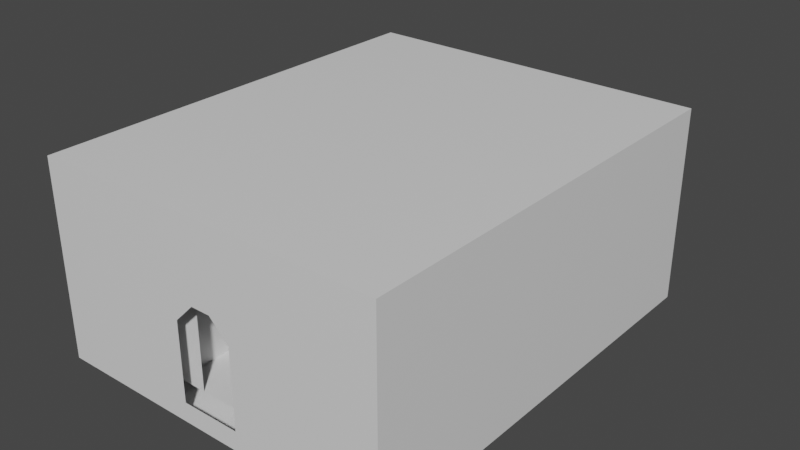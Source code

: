 # Source: tutorial_facilityRoomPushing5.blend  (saved by Blender 2.81.16; exported with 4.5.12 LTS)
import bpy
from mathutils import Matrix  # noqa: F401  (used for matrix-valued properties, if any)

bpy.ops.wm.read_factory_settings(use_empty=True)
scene = bpy.context.scene
scene.name = 'Scene'

# ---- collections
col_collection = bpy.data.collections.new('Collection'); scene.collection.children.link(col_collection)

# ---- materials (node trees are filled in below, after node groups)
mat_tile = bpy.data.materials.new('Tile')
mat_tile.alpha_threshold = 0.0
mat_tile.use_transparent_shadow = False
mat_tile.line_color = (0.0, 0.0, 0.0, 1.0)
mat_light = bpy.data.materials.new('Light')
mat_light.use_transparent_shadow = False

# ---- material node trees
mat_tile.use_nodes = True; mat_tile.node_tree.nodes.clear()
_N = mat_tile.node_tree.nodes; _L = mat_tile.node_tree.links
n0 = _N.new('ShaderNodeOutputMaterial'); n0.name = 'Material Output'; n0.location = (300, 300)
n1 = _N.new('ShaderNodeBsdfPrincipled'); n1.name = 'Principled BSDF'; n1.location = (10, 300)
n1.distribution = 'GGX'
n1.subsurface_method = 'BURLEY'
n1.inputs[2].default_value = 0.4
n1.inputs[3].default_value = 1.45
n1.inputs[27].default_value = (0.0, 0.0, 0.0, 1.0)
n1.inputs[28].default_value = 1.0
_L.new(n1.outputs[0], n0.inputs[0])
n0.is_active_output = True
mat_light.use_nodes = True; mat_light.node_tree.nodes.clear()
_N = mat_light.node_tree.nodes; _L = mat_light.node_tree.links
n0 = _N.new('ShaderNodeOutputMaterial'); n0.name = 'Material Output'; n0.location = (300, 300)
n1 = _N.new('ShaderNodeBsdfPrincipled'); n1.name = 'Principled BSDF'; n1.location = (10, 300)
n1.distribution = 'GGX'
n1.subsurface_method = 'BURLEY'
n1.inputs[3].default_value = 1.45
n1.inputs[27].default_value = (0.0, 0.0, 0.0, 1.0)
n1.inputs[28].default_value = 1.0
_L.new(n1.outputs[0], n0.inputs[0])
n0.is_active_output = True

# ---- world
world_world = bpy.data.worlds.new('World'); scene.world = world_world
world_world.use_nodes = True; world_world.node_tree.nodes.clear()
_N = world_world.node_tree.nodes; _L = world_world.node_tree.links
n0 = _N.new('ShaderNodeOutputWorld'); n0.name = 'World Output'; n0.location = (300, 300)
n1 = _N.new('ShaderNodeBackground'); n1.name = 'Background'; n1.location = (10, 300)
n1.inputs[0].default_value = (0.05088, 0.05088, 0.05088, 1.0)
_L.new(n1.outputs[0], n0.inputs[0])
n0.is_active_output = True
world_world.color = (0.05088, 0.05088, 0.05088)
world_world.use_sun_shadow = False
world_world.sun_shadow_jitter_overblur = 0.0

# ---- meshes
me_cube_001 = bpy.data.meshes.new('Cube.001')
me_cube_001.from_pydata([(3.0, 0.0, 8.0), (3.0, 0.0, 0.0), (-3.0, 6.0, 0.0), (-3.0, 0.0, 8.0), (-3.0, 0.0, 0.0), (-3.0, 20.0, 0.0), (-8.0, 6.0, 8.0), (8.0, 20.0, 8.0), (8.0, 20.0, 0.0), (3.0, 0.0, 2.55), (3.0, 0.0, 2.45), (-3.0, 6.0, 2.45), (-3.0, 0.0, 2.45), (-3.0, 0.0, 2.55), (3.0, 6.0, 2.45), (-3.0, 0.0, 4.0), (-3.0, 0.0, 5.0), (3.0, 0.0, 5.0), (3.0, 0.0, 4.0), (-3.0, 6.0, 4.0), (3.0, 6.0, 5.0), (3.0, 6.0, 4.0), (1.5, 0.0, 8.0), (-1.5, 0.0, 8.0), (-1.5, 6.0, 8.0), (1.5, 6.0, 8.0), (-1.5, 23.0, 0.0), (1.5, 23.0, 0.0), (-1.5, 6.0, 0.0), (-1.5, 23.0, 2.45), (1.5, 23.0, 2.45), (-1.5, 23.0, 2.55), (1.5, 23.0, 2.55), (-1.5, 23.0, 4.0), (1.5, 23.0, 4.0), (-0.5, 23.0, 5.0), (0.5, 23.0, 5.0), (3.0, 6.0, 8.0), (3.0, 6.0, 0.0), (-3.0, 6.0, 8.0), (-3.0, 20.0, 8.0), (3.0, 20.0, 8.0), (3.0, 20.0, 0.0), (-8.0, 6.0, 0.0), (-8.0, 20.0, 8.0), (-8.0, 20.0, 0.0), (8.0, 6.0, 8.0), (8.0, 6.0, 0.0), (-3.0, 6.0, 2.55), (3.0, 6.0, 2.55), (-3.0, 20.0, 2.55), (-3.0, 20.0, 2.45), (3.0, 20.0, 2.55), (3.0, 20.0, 2.45), (-8.0, 6.0, 2.55), (-8.0, 6.0, 2.45), (-8.0, 20.0, 2.55), (-8.0, 20.0, 2.45), (8.0, 6.0, 2.55), (8.0, 6.0, 2.45), (8.0, 20.0, 2.55), (8.0, 20.0, 2.45), (-3.0, 6.0, 5.0), (-3.0, 20.0, 5.0), (-3.0, 20.0, 4.0), (3.0, 20.0, 5.0), (3.0, 20.0, 4.0), (-8.0, 6.0, 5.0), (-8.0, 6.0, 4.0), (-8.0, 20.0, 5.0), (-8.0, 20.0, 4.0), (8.0, 6.0, 5.0), (8.0, 6.0, 4.0), (8.0, 20.0, 5.0), (8.0, 20.0, 4.0), (-1.5, 20.0, 8.0), (1.5, 20.0, 8.0), (1.5, 20.0, 2.45), (-1.5, 20.0, 2.45), (1.5, 20.0, 2.55), (-1.5, 20.0, 2.55), (-1.5, 20.0, 4.0), (-0.5, 20.0, 5.0), (9.0, 21.0, -1.0), (9.0, 21.0, 9.0), (9.0, -1.0, -1.0), (9.0, -1.0, 9.0), (-9.0, 21.0, -1.0), (-9.0, 21.0, 9.0), (-9.0, -1.0, -1.0), (-9.0, -1.0, 9.0), (2.5, 21.0, -1.0), (-2.5, 21.0, -1.0), (2.5, 21.0, 4.0), (-2.5, 21.0, 4.0), (0.5, 21.0, 6.0), (-0.5, 21.0, 6.0), (-1.5, -1.0, 0.0), (1.5, -1.0, 0.0), (-1.5, -1.0, 4.0), (1.5, -1.0, 4.0), (-0.5, -1.0, 5.0), (0.5, -1.0, 5.0), (-1.5, 20.0, 0.0), (1.5, 20.0, 0.0), (1.5, 20.0, 4.0), (0.5, 20.0, 5.0), (2.5, 23.0, -1.0), (-2.5, 23.0, -1.0), (2.5, 23.0, 4.0), (-2.5, 23.0, 4.0), (0.5, 23.0, 6.0), (-0.5, 23.0, 6.0), (-1.5, 0.0, 0.0), (1.5, 0.0, 0.0), (-0.5, 0.0, 5.0), (0.5, 0.0, 5.0), (1.5, 0.0, 4.0), (-1.5, 0.0, 4.0), (1.5, 0.0, 2.55), (-1.5, 0.0, 2.55), (1.5, 0.0, 2.45), (-1.5, 0.0, 2.45)], [], [(20, 17, 0, 37), (115, 16, 3, 23), (16, 62, 39, 3), (24, 23, 3, 39), (25, 76, 41, 37), (28, 103, 5, 2), (41, 7, 46, 37), (39, 6, 44, 40), (5, 45, 43, 2), (38, 47, 8, 42), (4, 2, 11, 12), (12, 11, 48, 13), (113, 4, 12, 122), (122, 12, 13, 120), (38, 1, 10, 14), (14, 10, 9, 49), (13, 48, 19, 15), (15, 19, 62, 16), (120, 13, 15, 118), (118, 15, 16, 115), (49, 9, 18, 21), (21, 18, 17, 20), (18, 117, 116, 17), (9, 119, 117, 18), (10, 121, 119, 9), (1, 114, 121, 10), (28, 113, 114, 1, 38, 42, 103), (39, 40, 75, 24), (24, 75, 76, 25), (37, 0, 22, 25), (25, 22, 23, 24), (17, 116, 22, 0), (116, 115, 23, 22), (2, 4, 113, 28), (62, 67, 6, 39), (106, 65, 41, 76), (67, 69, 44, 6), (51, 57, 45, 5), (59, 61, 8, 47), (65, 73, 7, 41), (14, 59, 47, 38), (21, 72, 58, 49), (49, 58, 59, 14), (42, 8, 61, 53), (53, 61, 60, 52), (72, 74, 60, 58), (58, 60, 61, 59), (64, 70, 56, 50), (50, 56, 57, 51), (43, 45, 57, 55), (55, 57, 56, 54), (104, 42, 53, 77), (77, 53, 52, 79), (2, 43, 55, 11), (11, 55, 54, 48), (40, 44, 69, 63), (63, 69, 70, 64), (46, 7, 73, 71), (71, 73, 74, 72), (37, 46, 71, 20), (20, 71, 72, 21), (52, 60, 74, 66), (66, 74, 73, 65), (54, 56, 70, 68), (68, 70, 69, 67), (79, 52, 66, 105), (105, 66, 65, 106), (48, 54, 68, 19), (19, 68, 67, 62), (64, 81, 82, 63), (50, 80, 81, 64), (51, 78, 80, 50), (5, 103, 78, 51), (63, 82, 75, 40), (82, 106, 76, 75), (83, 84, 86, 85), (89, 90, 88, 87), (83, 85, 89, 91), (90, 86, 84, 88), (87, 92, 91, 89), (88, 84, 95, 96), (95, 84, 93), (96, 94, 88), (84, 83, 91, 93), (87, 88, 94, 92), (86, 90, 101, 102), (85, 98, 97, 89), (102, 100, 86), (101, 90, 99), (90, 89, 97, 99), (85, 86, 100, 98), (32, 30, 77, 79), (33, 35, 82, 81), (27, 26, 103, 104), (29, 31, 80, 78), (34, 32, 79, 105), (35, 36, 106, 82), (30, 27, 104, 77), (31, 33, 81, 80), (36, 34, 105, 106), (26, 29, 78, 103), (93, 91, 107, 109), (95, 93, 109, 111), (96, 95, 111, 112), (92, 94, 110, 108), (94, 96, 112, 110), (91, 92, 108, 107)])
me_cube_001.polygons.foreach_set('material_index', [0, 0, 0, 0, 0, 0, 0, 0, 0, 0, 0, 1, 0, 1, 0, 1, 0, 0, 0, 0, 0, 0, 0, 0, 1, 0, 0, 0, 0, 0, 0, 0, 0, 0, 0, 0, 0, 0, 0, 0, 0, 0, 1, 0, 1, 0, 1, 0, 1, 0, 1, 0, 1, 0, 1, 0, 0, 0, 0, 0, 0, 0, 0, 0, 0, 0, 0, 0, 0, 0, 0, 1, 0, 0, 0, 0, 0, 0, 0, 0, 0, 0, 0, 0, 0, 0, 0, 0, 0, 0, 0, 1, 0, 0, 1, 0, 0, 0, 0, 0, 0, 0, 0, 0, 0, 0, 0])
_uv = me_cube_001.uv_layers.new(name='UVMap')
_uv.uv.foreach_set('vector', [36.0, 23.0, 30.0, 23.0, 30.0, 20.0, 36.0, 20.0, 27.5, 33.0, 30.0, 33.0, 30.0, 36.0, 28.5, 36.0, 30.0, 23.0, 24.0, 23.0, 24.0, 20.0, 30.0, 20.0, 6.5, 14.0, 6.5, 20.0, 5.0, 20.0, 5.0, 14.0, 9.5, 14.0, 9.5, 0.0, 11.0, 0.0, 11.0, 14.0, 22.5, 6.0, 22.5, 20.0, 21.0, 20.0, 21.0, 6.0, 11.0, 0.0, 16.0, 0.0, 16.0, 14.0, 11.0, 14.0, 5.0, 14.0, 5.722e-06, 14.0, 0.0, 0.0, 5.0, 0.0, 21.0, 20.0, 16.0, 20.0, 16.0, 6.0, 21.0, 6.0, 27.0, 6.0, 32.0, 6.0, 32.0, 20.0, 27.0, 20.0, 30.0, 28.0, 24.0, 28.0, 24.0, 25.55, 30.0, 25.55, 30.0, 25.55, 24.0, 25.55, 24.0, 25.45, 30.0, 25.45, 28.5, 28.0, 30.0, 28.0, 30.0, 30.45, 28.5, 30.45, 28.5, 30.45, 30.0, 30.45, 30.0, 30.55, 28.5, 30.55, 36.0, 28.0, 30.0, 28.0, 30.0, 25.55, 36.0, 25.55, 36.0, 25.55, 30.0, 25.55, 30.0, 25.45, 36.0, 25.45, 30.0, 25.45, 24.0, 25.45, 24.0, 24.0, 30.0, 24.0, 30.0, 24.0, 24.0, 24.0, 24.0, 23.0, 30.0, 23.0, 28.5, 30.55, 30.0, 30.55, 30.0, 32.0, 28.5, 32.0, 28.5, 32.0, 30.0, 32.0, 30.0, 33.0, 27.5, 33.0, 36.0, 25.45, 30.0, 25.45, 30.0, 24.0, 36.0, 24.0, 36.0, 24.0, 30.0, 24.0, 30.0, 23.0, 36.0, 23.0, 24.0, 32.0, 25.5, 32.0, 26.5, 33.0, 24.0, 33.0, 24.0, 30.55, 25.5, 30.55, 25.5, 32.0, 24.0, 32.0, 24.0, 30.45, 25.5, 30.45, 25.5, 30.55, 24.0, 30.55, 24.0, 28.0, 25.5, 28.0, 25.5, 30.45, 24.0, 30.45, 22.5, 6.0, 22.5, 1.073e-06, 25.5, 3.576e-07, 27.0, 0.0, 27.0, 6.0, 27.0, 20.0, 22.5, 20.0, 5.0, 14.0, 5.0, 0.0, 6.5, 0.0, 6.5, 14.0, 6.5, 14.0, 6.5, 0.0, 9.5, 0.0, 9.5, 14.0, 11.0, 14.0, 11.0, 20.0, 9.5, 20.0, 9.5, 14.0, 9.5, 14.0, 9.5, 20.0, 6.5, 20.0, 6.5, 14.0, 24.0, 33.0, 26.5, 33.0, 25.5, 36.0, 24.0, 36.0, 26.5, 33.0, 27.5, 33.0, 28.5, 36.0, 25.5, 36.0, 21.0, 6.0, 21.0, 1.431e-06, 22.5, 1.073e-06, 22.5, 6.0, 35.0, 31.0, 30.0, 31.0, 30.0, 28.0, 35.0, 28.0, 5.0, 27.5, 5.0, 25.0, 8.0, 25.0, 8.0, 26.5, 21.0, 34.0, 21.0, 20.0, 24.0, 20.0, 24.0, 34.0, 2.45, 31.0, 2.45, 36.0, 2.607e-06, 36.0, 1.792e-06, 31.0, 13.55, 34.0, 13.55, 20.0, 16.0, 20.0, 16.0, 34.0, 5.0, 25.0, 5.0, 20.0, 8.0, 20.0, 8.0, 25.0, 37.0, 2.45, 32.0, 2.45, 32.0, 0.0, 37.0, 1.137e-13, 37.0, 4.0, 32.0, 4.0, 32.0, 2.55, 37.0, 2.55, 37.0, 2.55, 32.0, 2.55, 32.0, 2.45, 37.0, 2.45, 8.146e-07, 25.0, 0.0, 20.0, 2.45, 20.0, 2.45, 25.0, 2.45, 25.0, 2.45, 20.0, 2.55, 20.0, 2.55, 25.0, 12.0, 34.0, 12.0, 20.0, 13.45, 20.0, 13.45, 34.0, 13.45, 34.0, 13.45, 20.0, 13.55, 20.0, 13.55, 34.0, 4.0, 31.0, 4.0, 36.0, 2.55, 36.0, 2.55, 31.0, 2.55, 31.0, 2.55, 36.0, 2.45, 36.0, 2.45, 31.0, 16.0, 34.0, 16.0, 20.0, 18.45, 20.0, 18.45, 34.0, 18.45, 34.0, 18.45, 20.0, 18.55, 20.0, 18.55, 34.0, 1.059e-06, 26.5, 8.146e-07, 25.0, 2.45, 25.0, 2.45, 26.5, 2.45, 26.5, 2.45, 25.0, 2.55, 25.0, 2.55, 26.5, 35.0, 36.0, 30.0, 36.0, 30.0, 33.55, 35.0, 33.55, 35.0, 33.55, 30.0, 33.55, 30.0, 33.45, 35.0, 33.45, 8.0, 31.0, 8.0, 36.0, 5.0, 36.0, 5.0, 31.0, 5.0, 31.0, 5.0, 36.0, 4.0, 36.0, 4.0, 31.0, 8.0, 34.0, 8.0, 20.0, 11.0, 20.0, 11.0, 34.0, 11.0, 34.0, 11.0, 20.0, 12.0, 20.0, 12.0, 34.0, 37.0, 8.0, 32.0, 8.0, 32.0, 5.0, 37.0, 5.0, 37.0, 5.0, 32.0, 5.0, 32.0, 4.0, 37.0, 4.0, 2.55, 25.0, 2.55, 20.0, 4.0, 20.0, 4.0, 25.0, 4.0, 25.0, 4.0, 20.0, 5.0, 20.0, 5.0, 25.0, 18.55, 34.0, 18.55, 20.0, 20.0, 20.0, 20.0, 34.0, 20.0, 34.0, 20.0, 20.0, 21.0, 20.0, 21.0, 34.0, 2.55, 26.5, 2.55, 25.0, 4.0, 25.0, 4.0, 26.5, 4.0, 26.5, 4.0, 25.0, 5.0, 25.0, 5.0, 27.5, 35.0, 33.45, 30.0, 33.45, 30.0, 32.0, 35.0, 32.0, 35.0, 32.0, 30.0, 32.0, 30.0, 31.0, 35.0, 31.0, 4.0, 31.0, 4.0, 29.5, 5.0, 28.5, 5.0, 31.0, 2.55, 31.0, 2.55, 29.5, 4.0, 29.5, 4.0, 31.0, 2.45, 31.0, 2.45, 29.5, 2.55, 29.5, 2.55, 31.0, 1.792e-06, 31.0, 1.548e-06, 29.5, 2.45, 29.5, 2.45, 31.0, 5.0, 31.0, 5.0, 28.5, 8.0, 29.5, 8.0, 31.0, 5.0, 28.5, 5.0, 27.5, 8.0, 26.5, 8.0, 29.5, 0.001483, 0.001483, 10.0, 0.001484, 10.0, 22.0, 0.001483, 22.0, 10.0, 22.0, 0.001483, 22.0, 0.001484, 0.001483, 10.0, 0.001484, 0.001395, 18.0, 0.001354, 0.001344, 0.001341, 18.0, 1.001, 10.5, 18.0, 22.0, 0.00199, 22.0, 0.001991, 0.00199, 18.0, 0.001991, 0.001341, 0.001341, 1.001, 7.5, 1.001, 10.5, 0.001341, 18.0, 10.0, 0.001398, 10.0, 18.0, 6.0, 9.5, 6.0, 8.5, 6.0, 9.5, 10.0, 18.0, 5.001, 10.5, 6.0, 8.5, 5.001, 7.5, 10.0, 0.001398, 10.0, 18.0, 0.001395, 18.0, 1.001, 10.5, 5.001, 10.5, 0.001341, 0.001341, 10.0, 0.001398, 5.001, 7.5, 1.001, 7.5, 10.0, 0.001341, 10.0, 18.0, 6.0, 9.5, 6.0, 8.5, 0.001354, 0.001344, 1.001, 7.5, 1.001, 10.5, 0.001341, 18.0, 6.0, 8.5, 5.001, 7.5, 10.0, 0.001341, 6.0, 9.5, 10.0, 18.0, 5.001, 10.5, 10.0, 18.0, 0.001341, 18.0, 1.001, 10.5, 5.001, 10.5, 0.001354, 0.001344, 10.0, 0.001341, 5.001, 7.5, 1.001, 7.5, 2.55, 3.0, 2.45, 3.0, 2.45, 0.0003467, 2.55, 0.0003467, 3.0, 0.5, 3.0, -0.5, -5.96e-08, -0.5, 0.0, 0.5, 0.5003, 0.0002999, 3.5, 0.0002999, 3.5, 3.0, 0.5003, 3.0, 0.0003466, 1.55, 0.0003466, 1.45, 3.0, 1.45, 3.0, 1.55, 4.0, 3.0, 2.55, 3.0, 2.55, 0.0003467, 4.0, 0.0003471, 0.5002, 0.0001732, 1.5, 0.0001733, 1.5, 3.0, 0.5002, 3.0, 2.45, 3.0, 0.0003464, 3.0, 0.0003468, 0.0003464, 2.45, 0.0003467, 0.0003466, 1.45, 0.0003467, 0.0003464, 3.0, 0.0003466, 3.0, 1.45, 3.0, -1.5, 3.0, -2.5, -2.384e-07, -2.5, 0.0, -1.5, 0.0003464, 4.0, 0.0003466, 1.55, 3.0, 1.55, 3.0, 4.0, 0.0003167, 5.0, 0.0003162, 0.0003164, 2.0, 0.0003162, 2.0, 5.0, 1.414, 0.0001682, 1.414, 2.0, 0.0001685, 2.0, 0.0001682, 0.0001682, 0.0001414, 1.0, 0.0001414, 0.0001414, 2.0, 0.0001419, 2.0, 1.0, 2.0, 0.0003162, 2.0, 5.0, 0.0003162, 5.0, 0.0003164, 0.0003164, 0.0001682, 2.0, 0.0001682, 0.0001683, 1.414, 0.0001682, 1.414, 2.0, 0.0003162, 0.0003164, 5.0, 0.0003162, 5.0, 2.0, 0.0003164, 2.0])
me_cube_001.materials.append(mat_tile)
me_cube_001.materials.append(mat_light)
me_cube_001.use_remesh_fix_poles = True
me_cube_001.use_remesh_preserve_attributes = False
me_cube_001.use_mirror_vertex_groups = False
me_cube_001.update()

# ---- objects
ob_cube = bpy.data.objects.new('Cube', me_cube_001)

# ---- transforms, parenting, visibility, modifiers, constraints
ob_cube.location = (0.0, 0.0, 0.0)
ob_cube.lineart.crease_threshold = 0.0

# ---- collection membership
col_collection.objects.link(ob_cube)

# ---- scene / render settings (as saved in the file)
scene.frame_start = 1; scene.frame_end = 250; scene.frame_set(1)
scene.render.engine = 'BLENDER_EEVEE_NEXT'
scene.cycles.use_denoising = False
scene.cycles.samples = 128
scene.cycles.sampling_pattern = 'TABULATED_SOBOL'
scene.cycles.use_adaptive_sampling = False
scene.cycles.use_light_tree = False
scene.view_settings.view_transform = 'Filmic'
bpy.context.view_layer.update()

# ---- added for rendering (the .blend has no active camera and no usable light): camera, sun
cam_auto = bpy.data.cameras.new('AutoCamera')
cam_auto.lens = 50.0
cam_auto.sensor_width = 36.0
cam_auto.clip_end = 1000.0
ob_auto_camera = bpy.data.objects.new('AutoCamera', cam_auto)
scene.collection.objects.link(ob_auto_camera)
ob_auto_camera.location = (29.2582, -24.1098, 27.4065)
ob_auto_camera.rotation_euler = (1.09748, -7.21219e-08, 0.694738)
scene.camera = ob_auto_camera
light_auto_sun = bpy.data.lights.new('AutoSun', 'SUN')
light_auto_sun.energy = 3.0
light_auto_sun.angle = 0.0523599
ob_auto_sun = bpy.data.objects.new('AutoSun', light_auto_sun)
scene.collection.objects.link(ob_auto_sun)
ob_auto_sun.rotation_euler = (0.872665, 0.174533, 0.523599)
bpy.context.view_layer.update()
